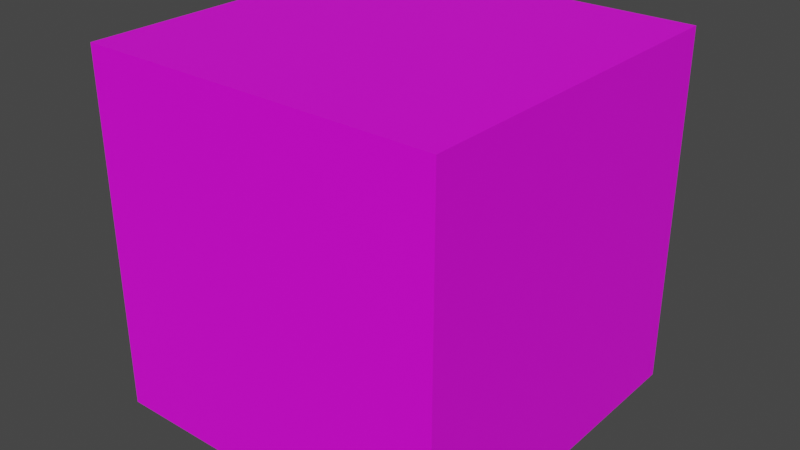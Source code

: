 # Source: Basicennemy.blend  (saved by Blender 3.6.11; exported with 4.5.12 LTS)
import bpy
from mathutils import Matrix  # noqa: F401  (used for matrix-valued properties, if any)

bpy.ops.wm.read_factory_settings(use_empty=True)
scene = bpy.context.scene
scene.name = 'Scene'

# ---- collections
col_collection = bpy.data.collections.new('Collection'); scene.collection.children.link(col_collection)

# ---- images (referenced by path relative to the original .blend; pixels are not part of the script)
import os
ASSET_DIR = os.environ.get("B2B_ASSET_DIR", "")  # directory of the original .blend (textures are referenced by path, not embedded)
HERE = os.path.dirname(os.path.abspath(__file__))  # packed textures are extracted next to this script under _unpacked/

def load_image(name, relpath, width, height, colorspace="sRGB"):
    """Load a texture the original file referenced (path relative to the .blend, or extracted next to this script)."""
    p = next((c for c in (os.path.join(HERE, relpath), os.path.join(ASSET_DIR, relpath)) if relpath and os.path.exists(c)), "")
    if p:
        img = bpy.data.images.load(p, check_existing=True)
        img.name = name
    else:  # same state as the original file: an image datablock whose file is absent (Cycles renders it pink)
        img = bpy.data.images.new(name, width, height)
        img.source = "FILE"
        img.filepath = "//" + (relpath or name)
    img.colorspace_settings.name = colorspace
    return img
img_untitled = load_image('Untitled', 'TextureBase.png', 1024, 1024, 'sRGB')

# ---- materials (node trees are filled in below, after node groups)
mat_material = bpy.data.materials.new('Material')
mat_material.alpha_threshold = 0.0
mat_material.use_transparent_shadow = False
mat_material.roughness = 0.5
mat_material.line_color = (0.0, 0.0, 0.0, 1.0)

# ---- node groups
ng_auto_smooth = bpy.data.node_groups.new('Auto Smooth', 'GeometryNodeTree')
_s = ng_auto_smooth.interface.new_socket(name='Geometry', in_out='OUTPUT', socket_type='NodeSocketGeometry')
_s = ng_auto_smooth.interface.new_socket(name='Geometry', in_out='INPUT', socket_type='NodeSocketGeometry')
_s = ng_auto_smooth.interface.new_socket(name='Angle', in_out='INPUT', socket_type='NodeSocketFloat')
_s.subtype = 'ANGLE'
_s.min_value = 0.0
_s.max_value = 3.142
ng_auto_smooth.is_modifier = True
_N = ng_auto_smooth.nodes; _L = ng_auto_smooth.links
n0 = _N.new('NodeGroupOutput'); n0.name = 'Group Output'; n0.location = (480, -100)
n1 = _N.new('NodeGroupInput'); n1.name = 'Group Input'; n1.location = (-420, -300)
n2 = _N.new('NodeGroupInput'); n2.name = 'Group Input.001'; n2.location = (-60, -100)
n3 = _N.new('GeometryNodeSetShadeSmooth'); n3.name = 'Set Shade Smooth'; n3.location = (120, -100)
n3.domain = 'EDGE'
n4 = _N.new('GeometryNodeSetShadeSmooth'); n4.name = 'Set Shade Smooth.001'; n4.location = (300, -100)
n5 = _N.new('GeometryNodeInputMeshEdgeAngle'); n5.name = 'Edge Angle'; n5.location = (-420, -220)
n6 = _N.new('GeometryNodeInputEdgeSmooth'); n6.name = 'Is Edge Smooth'; n6.location = (-60, -160)
n7 = _N.new('GeometryNodeInputShadeSmooth'); n7.name = 'Is Face Smooth'; n7.location = (-240, -340)
n8 = _N.new('FunctionNodeBooleanMath'); n8.name = 'Boolean Math'; n8.location = (-60, -220)
n9 = _N.new('FunctionNodeCompare'); n9.name = 'Compare'; n9.location = (-240, -180)
n9.operation = 'LESS_EQUAL'
_L.new(n5.outputs[0], n9.inputs[0])
_L.new(n4.outputs[0], n0.inputs[0])
_L.new(n1.outputs[1], n9.inputs[1])
_L.new(n9.outputs[0], n8.inputs[0])
_L.new(n7.outputs[0], n8.inputs[1])
_L.new(n2.outputs[0], n3.inputs[0])
_L.new(n6.outputs[0], n3.inputs[1])
_L.new(n3.outputs[0], n4.inputs[0])
_L.new(n8.outputs[0], n3.inputs[2])
n0.is_active_output = True

# ---- material node trees
mat_material.use_nodes = True; mat_material.node_tree.nodes.clear()
_N = mat_material.node_tree.nodes; _L = mat_material.node_tree.links
n0 = _N.new('ShaderNodeOutputMaterial'); n0.name = 'Material Output'; n0.location = (300, 300)
n1 = _N.new('ShaderNodeBsdfPrincipled'); n1.name = 'Principled BSDF'; n1.location = (10, 300)
n1.distribution = 'GGX'
n1.subsurface_method = 'RANDOM_WALK_SKIN'
n1.inputs[3].default_value = 1.45
n1.inputs[27].default_value = (0.0, 0.0, 0.0, 1.0)
n1.inputs[28].default_value = 1.0
n2 = _N.new('ShaderNodeTexImage'); n2.name = 'Image Texture'; n2.location = (-384, 180)
n2.image = img_untitled
_L.new(n1.outputs[0], n0.inputs[0])
_L.new(n2.outputs[0], n1.inputs[0])
n0.is_active_output = True

# ---- world
world_world = bpy.data.worlds.new('World'); scene.world = world_world
world_world.use_nodes = True; world_world.node_tree.nodes.clear()
_N = world_world.node_tree.nodes; _L = world_world.node_tree.links
n0 = _N.new('ShaderNodeOutputWorld'); n0.name = 'World Output'; n0.location = (300, 300)
n1 = _N.new('ShaderNodeBackground'); n1.name = 'Background'; n1.location = (10, 300)
n1.inputs[0].default_value = (0.05088, 0.05088, 0.05088, 1.0)
_L.new(n1.outputs[0], n0.inputs[0])
n0.is_active_output = True
world_world.color = (0.05088, 0.05088, 0.05088)
world_world.use_sun_shadow = False
world_world.sun_shadow_jitter_overblur = 0.0

# ---- meshes
me_cube = bpy.data.meshes.new('Cube')
me_cube.from_pydata([(1.0, 1.0, 2.0), (1.0, 1.0, 0.0), (1.0, -1.0, 2.0), (1.0, -1.0, 0.0), (-1.0, 1.0, 2.0), (-1.0, 1.0, 0.0), (-1.0, -1.0, 2.0), (-1.0, -1.0, 0.0)], [], [(0, 4, 6, 2), (3, 2, 6, 7), (7, 6, 4, 5), (5, 1, 3, 7), (1, 0, 2, 3), (5, 4, 0, 1)])
me_cube.polygons.foreach_set('use_smooth', [True] * 6)
_uv = me_cube.uv_layers.new(name='UVMap')
_uv.uv.foreach_set('vector', [0.625, 0.5, 0.875, 0.5, 0.875, 0.75, 0.625, 0.75, 0.375, 0.75, 0.625, 0.75, 0.625, 1.0, 0.375, 1.0, 0.375, 0.0, 0.625, 0.0, 0.625, 0.25, 0.375, 0.25, 0.125, 0.5, 0.375, 0.5, 0.375, 0.75, 0.125, 0.75, 0.375, 0.5, 0.625, 0.5, 0.625, 0.75, 0.375, 0.75, 0.375, 0.25, 0.625, 0.25, 0.625, 0.5, 0.375, 0.5])
me_cube.materials.append(mat_material)
me_cube.use_mirror_vertex_groups = False
me_cube.update()

# ---- objects
ob_roger = bpy.data.objects.new('Roger', me_cube)

# ---- transforms, parenting, visibility, modifiers, constraints
ob_roger.location = (0.0, 0.0, 0.0)
ob_roger.scale = (0.5, 0.5, 0.5)
ob_roger.lock_rotations_4d = False
ob_roger.empty_display_type = 'ARROWS'
ob_roger.lineart.crease_threshold = 0.0
_m = ob_roger.modifiers.new('Auto Smooth', 'NODES')
_m.node_group = ng_auto_smooth
_gi = [s.identifier for s in ng_auto_smooth.interface.items_tree if s.item_type == 'SOCKET' and s.in_out == 'INPUT']
_m[_gi[1]] = 0.5236  # Angle

# ---- collection membership
col_collection.objects.link(ob_roger)

# ---- scene / render settings (as saved in the file)
scene.frame_start = 1; scene.frame_end = 250; scene.frame_set(1)
scene.render.engine = 'BLENDER_EEVEE_NEXT'
scene.cycles.sampling_pattern = 'TABULATED_SOBOL'
scene.view_settings.view_transform = 'Filmic'
bpy.context.view_layer.update()

# ---- added for rendering (the .blend has no active camera and no usable light): camera, sun
cam_auto = bpy.data.cameras.new('AutoCamera')
cam_auto.lens = 50.0
cam_auto.sensor_width = 36.0
cam_auto.clip_end = 1000.0
ob_auto_camera = bpy.data.objects.new('AutoCamera', cam_auto)
scene.collection.objects.link(ob_auto_camera)
ob_auto_camera.location = (1.60254, -1.92304, 1.78203)
ob_auto_camera.rotation_euler = (1.09748, -7.21219e-08, 0.694738)
scene.camera = ob_auto_camera
light_auto_sun = bpy.data.lights.new('AutoSun', 'SUN')
light_auto_sun.energy = 3.0
light_auto_sun.angle = 0.0523599
ob_auto_sun = bpy.data.objects.new('AutoSun', light_auto_sun)
scene.collection.objects.link(ob_auto_sun)
ob_auto_sun.rotation_euler = (0.872665, 0.174533, 0.523599)
bpy.context.view_layer.update()
